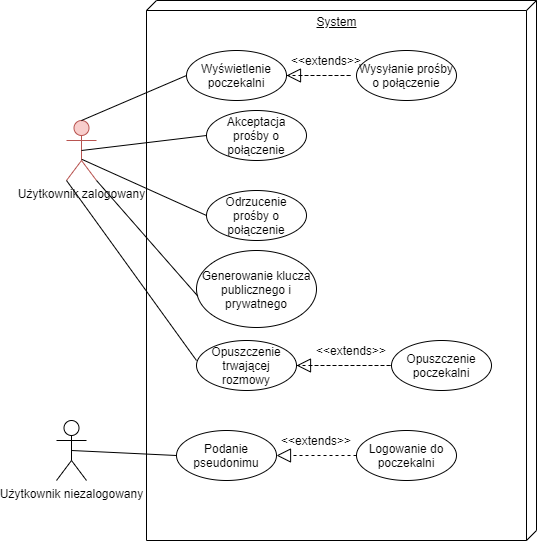

The diagram above was exported from draw.io. Its source (the exported page's mxGraphModel, read from the mxfile embedded in the PNG):
<mxGraphModel dx="1662" dy="762" grid="1" gridSize="10" guides="1" tooltips="1" connect="1" arrows="1" fold="1" page="1" pageScale="1" pageWidth="1169" pageHeight="826" background="#ffffff" math="0" shadow="0">
  <root>
    <mxCell id="0" />
    <mxCell id="1" parent="0" />
    <mxCell id="SbRHXXMtgLmrT12UbARA-41" value="Użytkownik niezalogowany" style="shape=umlActor;verticalLabelPosition=bottom;labelBackgroundColor=#ffffff;verticalAlign=top;html=1;" parent="1" vertex="1">
      <mxGeometry x="270" y="570" width="30" height="60" as="geometry" />
    </mxCell>
    <mxCell id="SbRHXXMtgLmrT12UbARA-42" value="Użytkownik zalogowany" style="shape=umlActor;verticalLabelPosition=bottom;labelBackgroundColor=#ffffff;verticalAlign=top;html=1;fillColor=#f8cecc;strokeColor=#b85450;" parent="1" vertex="1">
      <mxGeometry x="280" y="270" width="30" height="60" as="geometry" />
    </mxCell>
    <mxCell id="SbRHXXMtgLmrT12UbARA-47" value="System" style="verticalAlign=top;align=center;spacingTop=8;spacingLeft=2;spacingRight=12;shape=cube;size=10;direction=south;fontStyle=4;html=1;" parent="1" vertex="1">
      <mxGeometry x="360" y="150" width="390" height="540" as="geometry" />
    </mxCell>
    <mxCell id="4CHWj-pm4biLPYEFt5Nv-3" value="Podanie pseudonimu" style="ellipse;whiteSpace=wrap;html=1;" parent="1" vertex="1">
      <mxGeometry x="390" y="580" width="100" height="50" as="geometry" />
    </mxCell>
    <mxCell id="4CHWj-pm4biLPYEFt5Nv-4" value="" style="endArrow=none;html=1;entryX=0;entryY=0.5;entryDx=0;entryDy=0;exitX=0.5;exitY=0.5;exitDx=0;exitDy=0;exitPerimeter=0;" parent="1" source="SbRHXXMtgLmrT12UbARA-41" target="4CHWj-pm4biLPYEFt5Nv-3" edge="1">
      <mxGeometry width="50" height="50" relative="1" as="geometry">
        <mxPoint x="440" y="520" as="sourcePoint" />
        <mxPoint x="490" y="470" as="targetPoint" />
      </mxGeometry>
    </mxCell>
    <mxCell id="4CHWj-pm4biLPYEFt5Nv-6" value="Logowanie do poczekalni" style="ellipse;whiteSpace=wrap;html=1;" parent="1" vertex="1">
      <mxGeometry x="570" y="580" width="100" height="50" as="geometry" />
    </mxCell>
    <mxCell id="4CHWj-pm4biLPYEFt5Nv-10" value="" style="endArrow=block;dashed=1;endFill=0;endSize=12;html=1;entryX=1;entryY=0.5;entryDx=0;entryDy=0;exitX=0;exitY=0.5;exitDx=0;exitDy=0;" parent="1" source="4CHWj-pm4biLPYEFt5Nv-6" target="4CHWj-pm4biLPYEFt5Nv-3" edge="1">
      <mxGeometry width="160" relative="1" as="geometry">
        <mxPoint x="380" y="410" as="sourcePoint" />
        <mxPoint x="540" y="410" as="targetPoint" />
      </mxGeometry>
    </mxCell>
    <mxCell id="4CHWj-pm4biLPYEFt5Nv-11" value="&amp;lt;&amp;lt;extends&amp;gt;&amp;gt;" style="text;html=1;strokeColor=none;fillColor=none;align=center;verticalAlign=middle;whiteSpace=wrap;rounded=0;rotation=0;" parent="1" vertex="1">
      <mxGeometry x="510" y="580" width="40" height="20" as="geometry" />
    </mxCell>
    <mxCell id="4CHWj-pm4biLPYEFt5Nv-18" value="Wysyłanie prośby o połączenie" style="ellipse;whiteSpace=wrap;html=1;" parent="1" vertex="1">
      <mxGeometry x="570" y="200" width="100" height="50" as="geometry" />
    </mxCell>
    <mxCell id="4CHWj-pm4biLPYEFt5Nv-19" value="Akceptacja prośby o połączenie" style="ellipse;whiteSpace=wrap;html=1;" parent="1" vertex="1">
      <mxGeometry x="420" y="260" width="100" height="50" as="geometry" />
    </mxCell>
    <mxCell id="4CHWj-pm4biLPYEFt5Nv-21" value="Odrzucenie prośby o połączenie" style="ellipse;whiteSpace=wrap;html=1;" parent="1" vertex="1">
      <mxGeometry x="420" y="340" width="100" height="50" as="geometry" />
    </mxCell>
    <mxCell id="4CHWj-pm4biLPYEFt5Nv-27" value="Generowanie klucza publicznego i prywatnego" style="ellipse;whiteSpace=wrap;html=1;" parent="1" vertex="1">
      <mxGeometry x="410" y="400" width="120" height="77" as="geometry" />
    </mxCell>
    <mxCell id="4CHWj-pm4biLPYEFt5Nv-29" value="" style="endArrow=none;html=1;entryX=0;entryY=0.5;entryDx=0;entryDy=0;exitX=0.5;exitY=0.5;exitDx=0;exitDy=0;exitPerimeter=0;" parent="1" source="SbRHXXMtgLmrT12UbARA-42" target="4CHWj-pm4biLPYEFt5Nv-19" edge="1">
      <mxGeometry width="50" height="50" relative="1" as="geometry">
        <mxPoint x="310" y="317.4999999999999" as="sourcePoint" />
        <mxPoint x="435" y="252.5" as="targetPoint" />
      </mxGeometry>
    </mxCell>
    <mxCell id="4CHWj-pm4biLPYEFt5Nv-31" value="" style="endArrow=none;html=1;entryX=0;entryY=0.5;entryDx=0;entryDy=0;exitX=0.511;exitY=0.647;exitDx=0;exitDy=0;exitPerimeter=0;" parent="1" source="SbRHXXMtgLmrT12UbARA-42" target="4CHWj-pm4biLPYEFt5Nv-21" edge="1">
      <mxGeometry width="50" height="50" relative="1" as="geometry">
        <mxPoint x="380" y="400" as="sourcePoint" />
        <mxPoint x="430" y="350" as="targetPoint" />
      </mxGeometry>
    </mxCell>
    <mxCell id="4CHWj-pm4biLPYEFt5Nv-32" value="" style="endArrow=none;html=1;exitX=1;exitY=1;exitDx=0;exitDy=0;exitPerimeter=0;entryX=0.01;entryY=0.591;entryDx=0;entryDy=0;entryPerimeter=0;" parent="1" source="SbRHXXMtgLmrT12UbARA-42" target="4CHWj-pm4biLPYEFt5Nv-27" edge="1">
      <mxGeometry width="50" height="50" relative="1" as="geometry">
        <mxPoint x="530" y="470" as="sourcePoint" />
        <mxPoint x="580" y="420" as="targetPoint" />
      </mxGeometry>
    </mxCell>
    <mxCell id="4CHWj-pm4biLPYEFt5Nv-33" value="Opuszczenie trwającej rozmowy" style="ellipse;whiteSpace=wrap;html=1;" parent="1" vertex="1">
      <mxGeometry x="410" y="490" width="100" height="50" as="geometry" />
    </mxCell>
    <mxCell id="4CHWj-pm4biLPYEFt5Nv-34" value="Opuszczenie poczekalni" style="ellipse;whiteSpace=wrap;html=1;" parent="1" vertex="1">
      <mxGeometry x="605" y="490" width="100" height="50" as="geometry" />
    </mxCell>
    <mxCell id="4CHWj-pm4biLPYEFt5Nv-37" value="" style="endArrow=block;dashed=1;endFill=0;endSize=12;html=1;exitX=1;exitY=0.5;exitDx=0;exitDy=0;" parent="1" source="4CHWj-pm4biLPYEFt5Nv-33" edge="1">
      <mxGeometry width="160" relative="1" as="geometry">
        <mxPoint x="560" y="514.58" as="sourcePoint" />
        <mxPoint x="510" y="515" as="targetPoint" />
        <Array as="points">
          <mxPoint x="610" y="515" />
        </Array>
      </mxGeometry>
    </mxCell>
    <mxCell id="4CHWj-pm4biLPYEFt5Nv-38" value="&amp;lt;&amp;lt;extends&amp;gt;&amp;gt;" style="text;html=1;strokeColor=none;fillColor=none;align=center;verticalAlign=middle;whiteSpace=wrap;rounded=0;" parent="1" vertex="1">
      <mxGeometry x="545" y="490" width="40" height="20" as="geometry" />
    </mxCell>
    <mxCell id="4CHWj-pm4biLPYEFt5Nv-39" value="" style="endArrow=none;html=1;exitX=0;exitY=1;exitDx=0;exitDy=0;exitPerimeter=0;" parent="1" source="SbRHXXMtgLmrT12UbARA-42" edge="1">
      <mxGeometry width="50" height="50" relative="1" as="geometry">
        <mxPoint x="360" y="560" as="sourcePoint" />
        <mxPoint x="410" y="510" as="targetPoint" />
      </mxGeometry>
    </mxCell>
    <mxCell id="p6TMDJJjLDrerJleaW8d-2" value="Wyświetlenie poczekalni" style="ellipse;whiteSpace=wrap;html=1;" vertex="1" parent="1">
      <mxGeometry x="400" y="200" width="100" height="50" as="geometry" />
    </mxCell>
    <mxCell id="p6TMDJJjLDrerJleaW8d-3" value="" style="endArrow=none;html=1;entryX=0;entryY=0.5;entryDx=0;entryDy=0;exitX=0.5;exitY=0;exitDx=0;exitDy=0;exitPerimeter=0;" edge="1" parent="1" source="SbRHXXMtgLmrT12UbARA-42" target="p6TMDJJjLDrerJleaW8d-2">
      <mxGeometry width="50" height="50" relative="1" as="geometry">
        <mxPoint x="295" y="270" as="sourcePoint" />
        <mxPoint x="530" y="215" as="targetPoint" />
      </mxGeometry>
    </mxCell>
    <mxCell id="p6TMDJJjLDrerJleaW8d-4" value="" style="endArrow=block;dashed=1;endFill=0;endSize=12;html=1;entryX=1;entryY=0.5;entryDx=0;entryDy=0;" edge="1" parent="1" target="p6TMDJJjLDrerJleaW8d-2">
      <mxGeometry width="160" relative="1" as="geometry">
        <mxPoint x="500" y="225" as="sourcePoint" />
        <mxPoint x="570" y="224.5" as="targetPoint" />
        <Array as="points">
          <mxPoint x="570" y="225" />
        </Array>
      </mxGeometry>
    </mxCell>
    <mxCell id="p6TMDJJjLDrerJleaW8d-5" value="&amp;lt;&amp;lt;extends&amp;gt;&amp;gt;" style="text;html=1;strokeColor=none;fillColor=none;align=center;verticalAlign=middle;whiteSpace=wrap;rounded=0;" vertex="1" parent="1">
      <mxGeometry x="520" y="200" width="40" height="20" as="geometry" />
    </mxCell>
  </root>
</mxGraphModel>